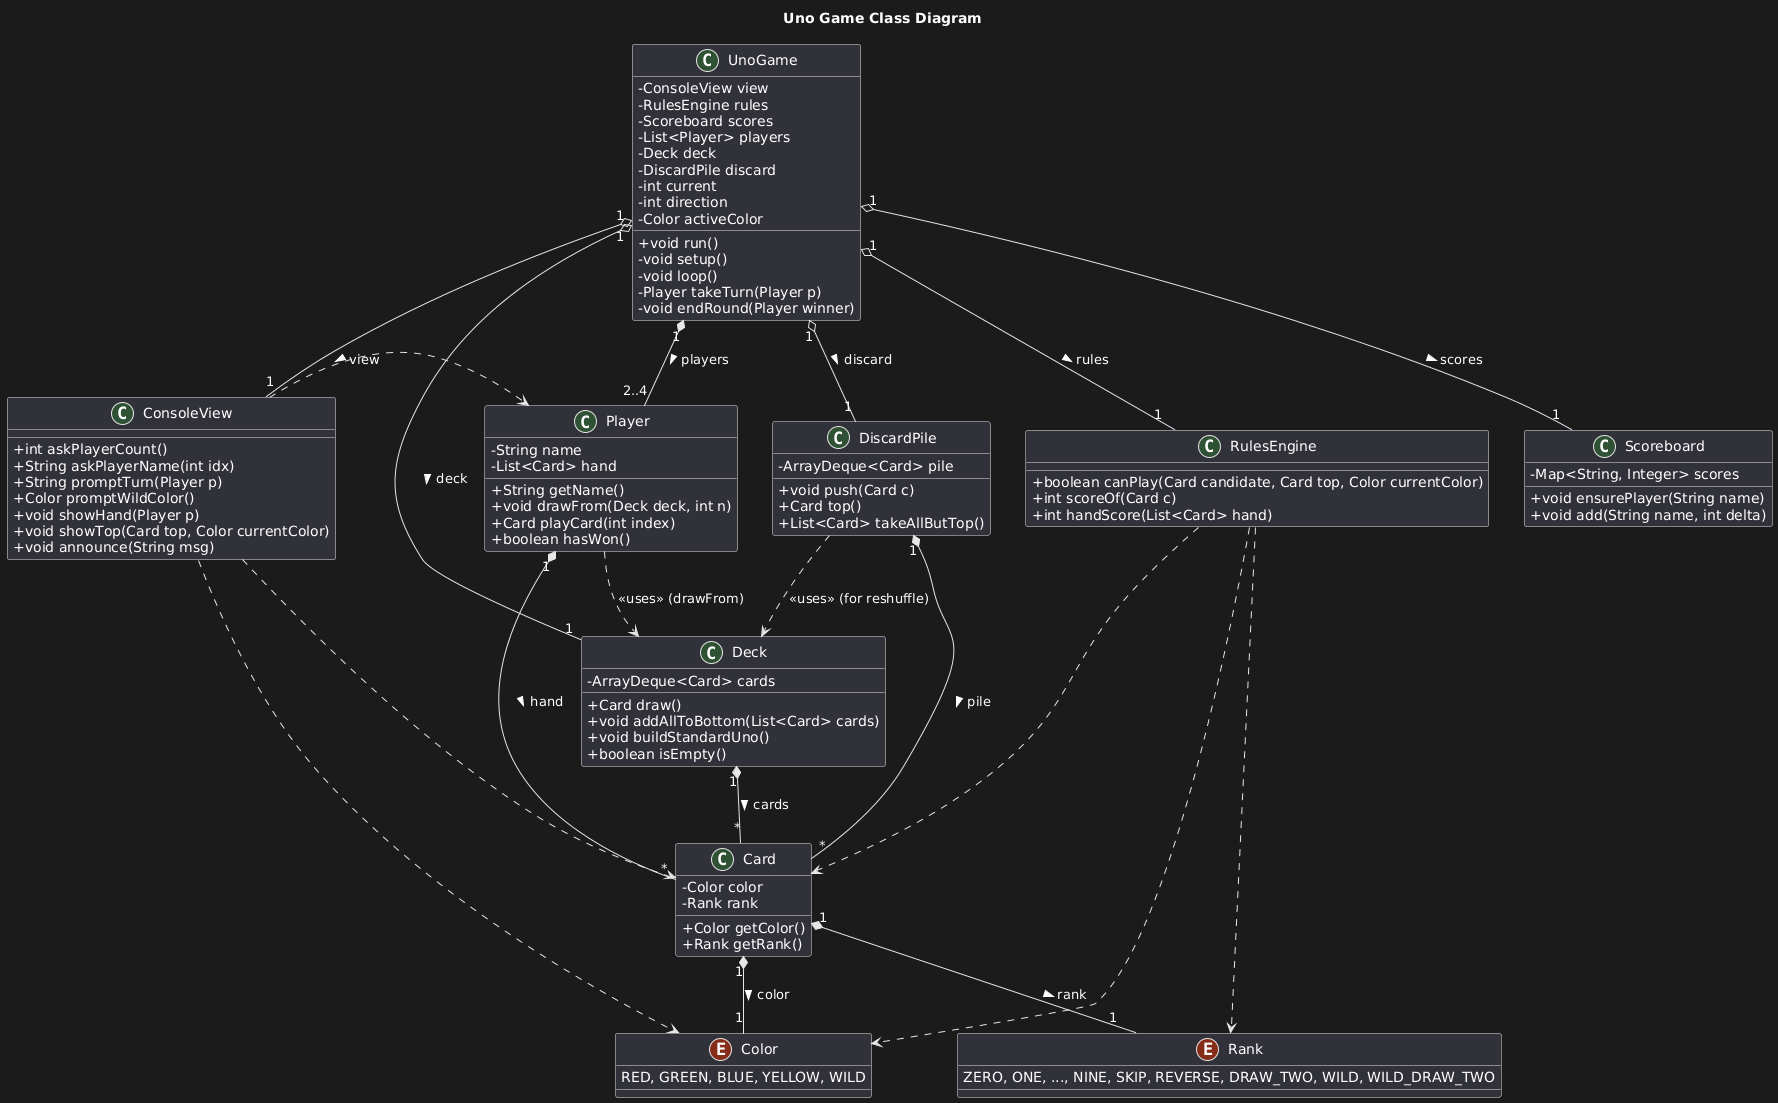

The diagram above was rendered by PlantUML. Its source (embedded in the PNG):
@startuml
title Uno Game Class Diagram

skinparam classAttributeIconSize 0

class UnoGame {
  - ConsoleView view
  - RulesEngine rules
  - Scoreboard scores
  - List<Player> players
  - Deck deck
  - DiscardPile discard
  - int current
  - int direction
  - Color activeColor
  + void run()
  - void setup()
  - void loop()
  - Player takeTurn(Player p)
  - void endRound(Player winner)
}

class Player {
  - String name
  - List<Card> hand
  + String getName()
  + void drawFrom(Deck deck, int n)
  + Card playCard(int index)
  + boolean hasWon()
}

class Deck {
  - ArrayDeque<Card> cards
  + Card draw()
  + void addAllToBottom(List<Card> cards)
  + void buildStandardUno()
  + boolean isEmpty()
}

class DiscardPile {
  - ArrayDeque<Card> pile
  + void push(Card c)
  + Card top()
  + List<Card> takeAllButTop()
}

class Card {
  - Color color
  - Rank rank
  + Color getColor()
  + Rank getRank()
}

class RulesEngine {
  + boolean canPlay(Card candidate, Card top, Color currentColor)
  + int scoreOf(Card c)
  + int handScore(List<Card> hand)
}

class Scoreboard {
  - Map<String, Integer> scores
  + void ensurePlayer(String name)
  + void add(String name, int delta)
}

class ConsoleView {
  + int askPlayerCount()
  + String askPlayerName(int idx)
  + String promptTurn(Player p)
  + Color promptWildColor()
  + void showHand(Player p)
  + void showTop(Card top, Color currentColor)
  + void announce(String msg)
}

enum Color {
  RED, GREEN, BLUE, YELLOW, WILD
}

enum Rank {
  ZERO, ONE, ..., NINE, SKIP, REVERSE, DRAW_TWO, WILD, WILD_DRAW_TWO
}

' Relationships '

UnoGame "1" o-- "1" ConsoleView : > view
UnoGame "1" o-- "1" RulesEngine : > rules
UnoGame "1" o-- "1" Scoreboard : > scores
UnoGame "1" o-- "1" Deck : > deck
UnoGame "1" o-- "1" DiscardPile : > discard
UnoGame "1" *-- "2..4" Player : > players

Player "1" *-- "*" Card : > hand

Deck "1" *-- "*" Card : > cards
DiscardPile "1" *-- "*" Card : > pile

Card "1" *-- "1" Color : > color
Card "1" *-- "1" Rank : > rank

RulesEngine .> Card
RulesEngine .> Color
RulesEngine .> Rank

DiscardPile ..> Deck : <<uses>> (for reshuffle)
Player ..> Deck : <<uses>> (drawFrom)
ConsoleView .> Player
ConsoleView .> Card
ConsoleView .> Color
@enduml